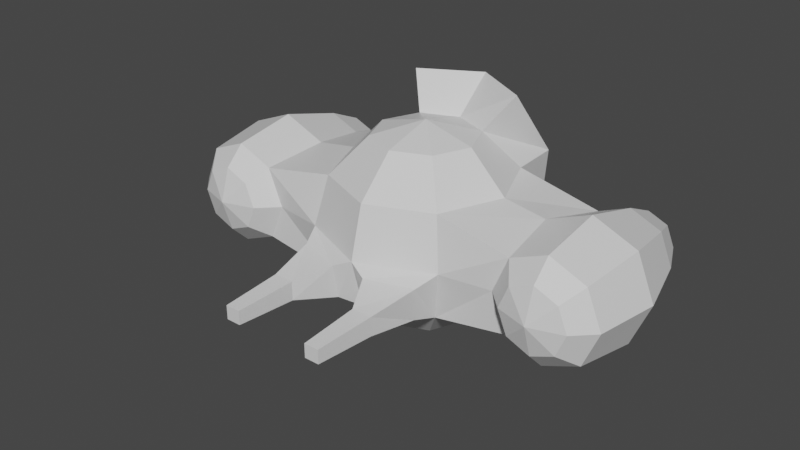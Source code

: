 # Source: HoverVehicle.blend  (saved by Blender 2.80.75; exported with 4.5.12 LTS)
import bpy
from mathutils import Matrix  # noqa: F401  (used for matrix-valued properties, if any)

bpy.ops.wm.read_factory_settings(use_empty=True)
scene = bpy.context.scene
scene.name = 'Scene'

# ---- collections
col_collection = bpy.data.collections.new('Collection'); scene.collection.children.link(col_collection)

# ---- materials (node trees are filled in below, after node groups)
mat_material = bpy.data.materials.new('Material')
mat_material.alpha_threshold = 0.0
mat_material.use_transparent_shadow = False
mat_material.line_color = (0.0, 0.0, 0.0, 1.0)

# ---- material node trees
mat_material.use_nodes = True; mat_material.node_tree.nodes.clear()
_N = mat_material.node_tree.nodes; _L = mat_material.node_tree.links
n0 = _N.new('ShaderNodeOutputMaterial'); n0.name = 'Material Output'; n0.location = (300, 300)
n1 = _N.new('ShaderNodeBsdfPrincipled'); n1.name = 'Principled BSDF'; n1.location = (10, 300)
n1.distribution = 'GGX'
n1.subsurface_method = 'BURLEY'
n1.inputs[2].default_value = 0.4
n1.inputs[3].default_value = 1.45
n1.inputs[27].default_value = (0.0, 0.0, 0.0, 1.0)
n1.inputs[28].default_value = 1.0
_L.new(n1.outputs[0], n0.inputs[0])
n0.is_active_output = True

# ---- world
world_world = bpy.data.worlds.new('World'); scene.world = world_world
world_world.use_nodes = True; world_world.node_tree.nodes.clear()
_N = world_world.node_tree.nodes; _L = world_world.node_tree.links
n0 = _N.new('ShaderNodeOutputWorld'); n0.name = 'World Output'; n0.location = (300, 300)
n1 = _N.new('ShaderNodeBackground'); n1.name = 'Background'; n1.location = (10, 300)
n1.inputs[0].default_value = (0.05088, 0.05088, 0.05088, 1.0)
_L.new(n1.outputs[0], n0.inputs[0])
n0.is_active_output = True
world_world.color = (0.05088, 0.05088, 0.05088)
world_world.use_sun_shadow = False
world_world.sun_shadow_jitter_overblur = 0.0

# ---- meshes
me_cube = bpy.data.meshes.new('Cube')
me_cube.from_pydata([(1.717, 0.6463, 0.4293), (1.717, -0.6316, 0.5095), (2.021, 0.6463, 0.3036), (2.077, -0.6316, 0.3603), (2.146, 0.6463, 2.424e-08), (2.227, -0.6316, -4.241e-08), (2.021, 0.6463, -0.3036), (2.077, -0.6316, -0.3603), (1.717, 0.6463, -0.4293), (1.717, -0.6316, -0.5095), (1.413, 0.6463, -0.3036), (1.357, -0.6316, -0.3603), (1.288, 0.6463, 2.424e-08), (1.208, -0.6316, 1.833e-08), (1.413, 0.6463, 0.3036), (1.357, -0.6316, 0.3603), (0.0, 0.5, 0.866), (0.0, 0.866, -0.5), (-1.068e-07, 4.423e-08, 1.0), (0.3536, 0.3536, 0.866), (0.6124, 0.6124, 0.5), (0.7071, 0.7071, -4.371e-08), (0.6124, 0.6124, -0.5), (0.3536, 0.3536, -0.866), (0.5, 1.336e-07, 0.866), (0.866, 1.634e-07, 0.5), (1.945, -0.8189, -0.228), (0.866, 1.932e-07, -0.5), (0.5, 1.485e-07, -0.866), (0.3536, -0.3536, 0.866), (0.6124, -0.6124, 0.5), (0.7071, -0.7071, -4.371e-08), (0.6124, -0.6124, -0.5), (0.3536, -0.3536, -0.866), (0.0, 1.51e-07, -1.0), (-4.717e-08, -0.5, 0.866), (4.224e-08, -0.866, 0.5), (1.244e-08, -1.0, -4.371e-08), (1.244e-08, -0.866, -0.5), (-2.462e-09, -0.5, -0.866), (1.283, 0.0, 0.4337), (1.909, 0.9909, -0.1921), (2.039, -0.8189, -1.604e-08), (1.283, 0.0, -0.4337), (1.989, 0.9909, 2.767e-08), (1.945, -0.8189, 0.228), (1.909, 0.9909, 0.1921), (1.717, -0.8189, 0.3224), (1.717, 0.9909, 0.2717), (1.717, 0.0, -0.6133), (2.151, 0.0, -0.4337), (2.33, 0.0, -2.739e-08), (0.0, 1.266, 0.5), (0.0, 1.239, -4.371e-08), (2.151, 0.0, 0.4337), (-1.736e-08, 0.5, -0.866), (1.717, 0.0, 0.6133), (1.717, 0.9909, -0.2717), (1.717, -0.8189, -0.3224), (1.525, 0.9909, -0.1921), (1.489, -0.8189, -0.228), (1.445, 0.9909, 2.767e-08), (1.395, -0.8189, 2.24e-08), (1.525, 0.9909, 0.1921), (1.489, -0.8189, 0.228), (1.717, -0.9217, 1.49e-08), (1.717, 1.182, 5.029e-08), (0.348, -1.379, -0.3423), (0.348, -1.379, -0.1577), (0.5465, -1.379, -0.3423), (0.5465, -1.379, -0.1577), (0.3749, -1.971, -0.1827), (0.5197, -1.971, -0.1827), (0.5197, -1.971, -0.3173), (0.3749, -1.971, -0.3173), (0.1743, -1.055, -0.07899), (0.6267, -0.9087, -0.07899), (0.1743, -0.988, -0.421), (0.5794, -0.8614, -0.421), (0.0, 0.8792, 1.194), (0.565, 0.5576, 1.194), (0.3062, 0.8072, -0.5), (0.1768, 0.4948, -0.866), (0.5238, 1.146, -4.371e-08), (0.5842, 1.112, 0.5)], [], [(56, 1, 3, 54), (54, 3, 5, 51), (51, 5, 7, 50), (50, 7, 9, 49), (49, 9, 11, 43), (14, 20, 25, 40), (8, 10, 59, 57), (10, 22, 21, 12), (40, 15, 1, 56), (12, 14, 63, 61), (34, 82, 23), (81, 83, 21, 22), (53, 52, 84, 83), (82, 81, 22, 23), (83, 84, 20, 21), (16, 18, 19), (15, 30, 31, 13), (20, 19, 24, 25), (23, 22, 27, 28), (11, 32, 27, 43), (19, 18, 24), (34, 23, 28), (25, 24, 29, 30), (28, 27, 32, 33), (43, 27, 22, 10), (24, 18, 29), (34, 28, 33), (13, 31, 32, 11), (33, 32, 38, 39), (31, 30, 36, 37), (29, 18, 35), (34, 33, 39), (77, 78, 69, 67), (30, 29, 35, 36), (4, 6, 41, 44), (2, 4, 44, 46), (14, 0, 48, 63), (11, 9, 58, 60), (15, 13, 62, 64), (5, 3, 45, 42), (14, 40, 56, 0), (12, 21, 20, 14), (40, 25, 30, 15), (8, 49, 43, 10), (6, 50, 49, 8), (4, 51, 50, 6), (2, 54, 51, 4), (0, 56, 54, 2), (0, 2, 46, 48), (7, 5, 42, 26), (1, 15, 64, 47), (3, 1, 47, 45), (10, 12, 61, 59), (13, 11, 60, 62), (6, 8, 57, 41), (9, 7, 26, 58), (42, 45, 65), (60, 58, 65), (26, 42, 65), (62, 60, 65), (45, 47, 65), (64, 62, 65), (47, 64, 65), (58, 26, 65), (57, 59, 66), (61, 63, 66), (46, 44, 66), (48, 46, 66), (44, 41, 66), (63, 48, 66), (59, 61, 66), (41, 57, 66), (68, 67, 74, 71), (78, 76, 70, 69), (76, 75, 68, 70), (75, 77, 67, 68), (73, 72, 71, 74), (70, 68, 71, 72), (67, 69, 73, 74), (69, 70, 72, 73), (37, 38, 77, 75), (31, 37, 75, 76), (32, 31, 76, 78), (38, 32, 78, 77), (16, 19, 80, 79), (55, 17, 81, 82), (17, 53, 83, 81), (84, 52, 79, 80), (19, 20, 84, 80), (82, 34, 55)])
_uv = me_cube.uv_layers.new(name='UVMap')
_uv.uv.foreach_set('vector', [1.0, 0.75, 1.0, 1.0, 0.875, 1.0, 0.875, 0.75, 0.875, 0.75, 0.875, 1.0, 0.75, 1.0, 0.75, 0.75, 0.75, 0.75, 0.75, 1.0, 0.625, 1.0, 0.625, 0.75, 0.625, 0.75, 0.625, 1.0, 0.5, 1.0, 0.5, 0.75, 0.5, 0.75, 0.5, 1.0, 0.375, 1.0, 0.375, 0.75, 0.625, 0.6667, 0.5, 0.6667, 0.125, 0.75, 0.125, 0.5, 0.5, 0.5, 0.375, 0.5, 0.375, 0.5, 0.5, 0.5, 0.625, 0.3333, 0.625, 0.5, 0.51, 0.25, 0.5803, 0.08029, 0.125, 0.75, 0.125, 1.0, 0.0, 1.0, 0.0, 0.75, 0.625, 0.5, 0.51, 0.25, 0.51, 0.25, 0.625, 0.5, 0.5625, 0.0, 0.6875, 0.1667, 0.625, 0.1667, 0.6875, 0.3333, 0.6875, 0.5, 0.625, 0.5, 0.625, 0.3333, 0.75, 0.5, 0.75, 0.6667, 0.6875, 0.6667, 0.6875, 0.5, 0.6875, 0.1667, 0.6875, 0.3333, 0.625, 0.3333, 0.625, 0.1667, 0.6875, 0.5, 0.6875, 0.6667, 0.625, 0.6667, 0.625, 0.5, 0.75, 0.8333, 0.6875, 1.0, 0.625, 0.8333, 0.375, 0.6667, 0.375, 0.5, 0.01, 0.25, 0.08029, 0.4197, 0.625, 0.6667, 0.625, 0.8333, 0.5, 0.8333, 0.5, 0.6667, 0.625, 0.1667, 0.625, 0.3333, 0.5, 0.3333, 0.5, 0.1667, 0.375, 0.3333, 0.5, 0.3333, 0.375, 0.75, 0.375, 1.0, 0.625, 0.8333, 0.5625, 1.0, 0.5, 0.8333, 0.5625, 0.0, 0.625, 0.1667, 0.5, 0.1667, 0.5, 0.6667, 0.5, 0.8333, 0.375, 0.8333, 0.375, 0.6667, 0.5, 0.1667, 0.5, 0.3333, 0.375, 0.3333, 0.375, 0.1667, 0.5, 0.3333, 0.625, 0.3333, 0.375, 0.5, 0.375, 0.75, 0.5, 0.8333, 0.4375, 1.0, 0.375, 0.8333, 0.4375, 0.0, 0.5, 0.1667, 0.375, 0.1667, 0.375, 0.5, 0.375, 0.3333, 0.08029, 0.08029, 0.01, 0.25, 0.375, 0.1667, 0.375, 0.3333, 0.25, 0.3333, 0.25, 0.1667, 0.375, 0.5, 0.375, 0.6667, 0.25, 0.6667, 0.25, 0.5, 0.375, 0.8333, 0.3125, 1.0, 0.25, 0.8333, 0.3125, 0.0, 0.375, 0.1667, 0.25, 0.1667, 0.279, 0.3333, 0.375, 0.3333, 0.375, 0.3333, 0.3078, 0.3333, 0.375, 0.6667, 0.375, 0.8333, 0.25, 0.8333, 0.25, 0.6667, 0.75, 0.5, 0.625, 0.5, 0.625, 0.5, 0.75, 0.5, 0.875, 0.5, 0.75, 0.5, 0.75, 0.5, 0.875, 0.5, 0.125, 0.5, 0.0, 0.5, 0.0, 0.5, 0.125, 0.5, 0.375, 1.0, 0.5, 1.0, 0.5, 1.0, 0.375, 1.0, 0.375, 0.6667, 0.08029, 0.4197, 0.08029, 0.4197, 0.375, 0.6667, 0.75, 1.0, 0.875, 1.0, 0.875, 1.0, 0.75, 1.0, 0.125, 0.5, 0.125, 0.75, 0.0, 0.75, 0.0, 0.5, 0.625, 0.5, 0.625, 0.6667, 0.5803, 0.4197, 0.51, 0.25, 0.5, 0.6667, 0.375, 0.6667, 0.125, 1.0, 0.125, 0.75, 0.5, 0.5, 0.5, 0.75, 0.375, 0.75, 0.375, 0.5, 0.625, 0.5, 0.625, 0.75, 0.5, 0.75, 0.5, 0.5, 0.75, 0.5, 0.75, 0.75, 0.625, 0.75, 0.625, 0.5, 0.875, 0.5, 0.875, 0.75, 0.75, 0.75, 0.75, 0.5, 1.0, 0.5, 1.0, 0.75, 0.875, 0.75, 0.875, 0.5, 1.0, 0.5, 0.875, 0.5, 0.875, 0.5, 1.0, 0.5, 0.625, 1.0, 0.75, 1.0, 0.75, 1.0, 0.625, 1.0, 0.0, 1.0, 0.125, 1.0, 0.125, 1.0, 0.0, 1.0, 0.875, 1.0, 1.0, 1.0, 1.0, 1.0, 0.875, 1.0, 0.625, 0.3333, 0.5803, 0.08029, 0.5803, 0.08029, 0.625, 0.3333, 0.375, 0.5, 0.01, 0.25, 0.01, 0.25, 0.375, 0.5, 0.625, 0.5, 0.5, 0.5, 0.5, 0.5, 0.625, 0.5, 0.5, 1.0, 0.625, 1.0, 0.625, 1.0, 0.5, 1.0, 0.75, 1.0, 0.875, 1.0, 0.75, 1.0, 0.375, 1.0, 0.5, 1.0, 0.375, 1.0, 0.625, 1.0, 0.75, 1.0, 0.625, 1.0, 0.375, 0.5, 0.01, 0.25, 0.375, 0.5, 0.875, 1.0, 1.0, 1.0, 0.875, 1.0, 0.375, 0.6667, 0.08029, 0.4197, 0.375, 0.6667, 0.0, 1.0, 0.125, 1.0, 0.0, 1.0, 0.5, 1.0, 0.625, 1.0, 0.5, 1.0, 0.5, 0.5, 0.375, 0.5, 0.5, 0.5, 0.625, 0.5, 0.51, 0.25, 0.625, 0.5, 0.875, 0.5, 0.75, 0.5, 0.875, 0.5, 1.0, 0.5, 0.875, 0.5, 1.0, 0.5, 0.75, 0.5, 0.625, 0.5, 0.75, 0.5, 0.125, 0.5, 0.0, 0.5, 0.125, 0.5, 0.625, 0.3333, 0.5803, 0.08029, 0.625, 0.3333, 0.625, 0.5, 0.5, 0.5, 0.625, 0.5, 0.0, 0.0, 0.0, 0.0, 0.0, 0.0, 0.0, 0.0, 0.08029, 0.08029, 0.375, 0.3333, 0.375, 0.3333, 0.08029, 0.08029, 0.375, 0.5, 0.279, 0.5, 0.3078, 0.5, 0.375, 0.5, 0.0, 0.0, 0.0, 0.0, 0.0, 0.0, 0.0, 0.0, 0.375, 0.3333, 0.375, 0.5, 0.3078, 0.5, 0.3078, 0.3333, 0.375, 0.5, 0.3078, 0.5, 0.3078, 0.5, 0.375, 0.5, 0.3078, 0.3333, 0.375, 0.3333, 0.375, 0.3333, 0.3078, 0.3333, 0.08029, 0.08029, 0.375, 0.3333, 0.375, 0.3333, 0.08029, 0.08029, 0.0, 0.0, 0.0, 0.0, 0.0, 0.0, 0.0, 0.0, 0.375, 0.5, 0.25, 0.5, 0.279, 0.5, 0.375, 0.5, 0.08029, 0.08029, 0.375, 0.3333, 0.375, 0.3333, 0.08029, 0.08029, 0.25, 0.3333, 0.375, 0.3333, 0.375, 0.3333, 0.279, 0.3333, 0.75, 0.8333, 0.625, 0.8333, 0.625, 0.8333, 0.75, 0.8333, 0.75, 0.1667, 0.75, 0.3333, 0.6875, 0.3333, 0.6875, 0.1667, 0.75, 0.3333, 0.75, 0.5, 0.6875, 0.5, 0.6875, 0.3333, 0.6875, 0.6667, 0.75, 0.6667, 0.75, 0.8333, 0.625, 0.8333, 0.625, 0.8333, 0.625, 0.6667, 0.6875, 0.6667, 0.625, 0.8333, 0.6875, 0.1667, 0.5625, 0.0, 0.75, 0.1667])
me_cube.materials.append(mat_material)
me_cube.use_remesh_preserve_volume = False
me_cube.use_remesh_preserve_attributes = False
me_cube.use_mirror_vertex_groups = False
me_cube.update()

# ---- objects
ob_cube = bpy.data.objects.new('Cube', me_cube)

# ---- transforms, parenting, visibility, modifiers, constraints
ob_cube.location = (0.0, 0.0, 0.0)
ob_cube.lock_rotations_4d = False
ob_cube.empty_display_type = 'ARROWS'
ob_cube.lineart.crease_threshold = 0.0
_m = ob_cube.modifiers.new('Mirror', 'MIRROR')
_m.use_clip = True

# ---- collection membership
col_collection.objects.link(ob_cube)

# ---- scene / render settings (as saved in the file)
scene.frame_start = 1; scene.frame_end = 250; scene.frame_set(1)
scene.render.engine = 'BLENDER_EEVEE_NEXT'
scene.cycles.use_denoising = False
scene.cycles.samples = 128
scene.cycles.sampling_pattern = 'TABULATED_SOBOL'
scene.cycles.use_adaptive_sampling = False
scene.cycles.use_light_tree = False
scene.view_settings.view_transform = 'Filmic'
bpy.context.view_layer.update()

# ---- added for rendering (the .blend has no active camera and no usable light): camera, sun
cam_auto = bpy.data.cameras.new('AutoCamera')
cam_auto.lens = 50.0
cam_auto.sensor_width = 36.0
cam_auto.clip_end = 1000.0
ob_auto_camera = bpy.data.objects.new('AutoCamera', cam_auto)
scene.collection.objects.link(ob_auto_camera)
ob_auto_camera.location = (5.62916, -7.10766, 4.60038)
ob_auto_camera.rotation_euler = (1.09748, -7.21219e-08, 0.694738)
scene.camera = ob_auto_camera
light_auto_sun = bpy.data.lights.new('AutoSun', 'SUN')
light_auto_sun.energy = 3.0
light_auto_sun.angle = 0.0523599
ob_auto_sun = bpy.data.objects.new('AutoSun', light_auto_sun)
scene.collection.objects.link(ob_auto_sun)
ob_auto_sun.rotation_euler = (0.872665, 0.174533, 0.523599)
bpy.context.view_layer.update()
